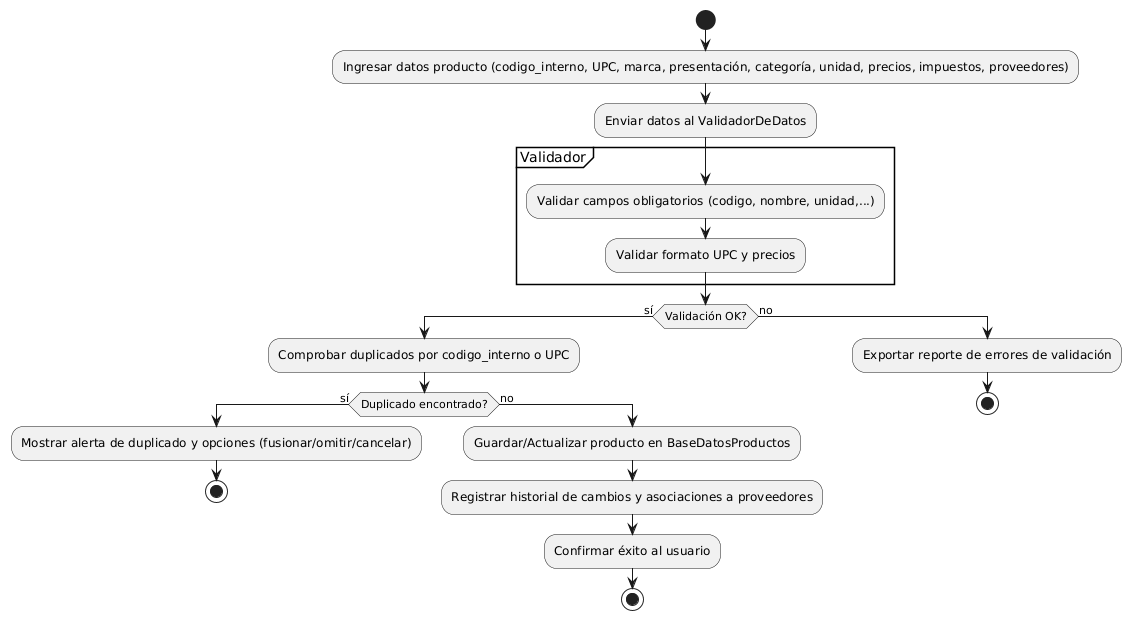

The diagram above was rendered by PlantUML. Its source (embedded in the PNG):
@startuml
start
:Ingresar datos producto (codigo_interno, UPC, marca, presentación, categoría, unidad, precios, impuestos, proveedores);
:Enviar datos al ValidadorDeDatos;
partition Validador {
  :Validar campos obligatorios (codigo, nombre, unidad,...);
  :Validar formato UPC y precios;
}
if (Validación OK?) then (sí)
  :Comprobar duplicados por codigo_interno o UPC;
  if (Duplicado encontrado?) then (sí)
    :Mostrar alerta de duplicado y opciones (fusionar/omitir/cancelar);
    stop
  else (no)
    :Guardar/Actualizar producto en BaseDatosProductos;
    :Registrar historial de cambios y asociaciones a proveedores;
    :Confirmar éxito al usuario;
    stop
  endif
else (no)
  :Exportar reporte de errores de validación;
  stop
endif
@enduml